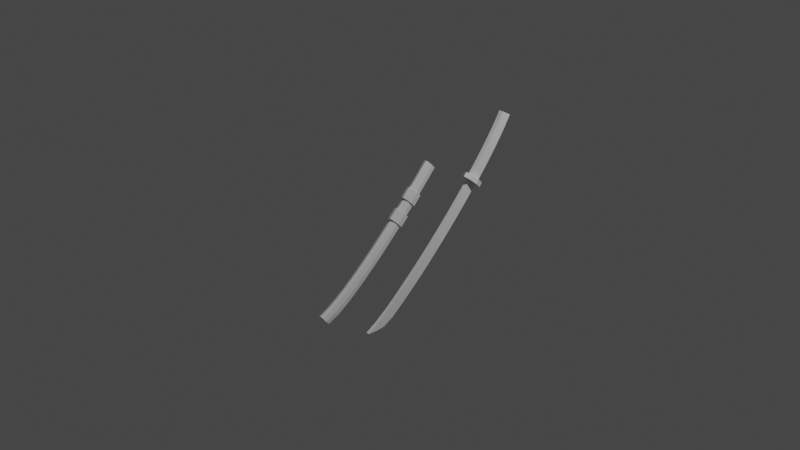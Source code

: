 # Source: SK_Ninja.blend  (saved by Blender 2.90.8; exported with 4.5.12 LTS)
import bpy
from mathutils import Matrix  # noqa: F401  (used for matrix-valued properties, if any)

bpy.ops.wm.read_factory_settings(use_empty=True)
scene = bpy.context.scene
scene.name = 'Scene'

# ---- collections
col_collection = bpy.data.collections.new('Collection'); scene.collection.children.link(col_collection)

# ---- world
world_world = bpy.data.worlds.new('World'); scene.world = world_world
world_world.use_nodes = True; world_world.node_tree.nodes.clear()
_N = world_world.node_tree.nodes; _L = world_world.node_tree.links
n0 = _N.new('ShaderNodeOutputWorld'); n0.name = 'World Output'; n0.location = (300, 300)
n1 = _N.new('ShaderNodeBackground'); n1.name = 'Background'; n1.location = (10, 300)
n1.inputs[0].default_value = (0.05088, 0.05088, 0.05088, 1.0)
_L.new(n1.outputs[0], n0.inputs[0])
n0.is_active_output = True
world_world.color = (0.05088, 0.05088, 0.05088)
world_world.use_sun_shadow = False
world_world.sun_shadow_jitter_overblur = 0.0

# ---- cameras
cam_camera = bpy.data.cameras.new('Camera')
cam_camera.clip_end = 100.0
cam_camera.ortho_scale = 7.314

# ---- lights
light_light = bpy.data.lights.new('Light', 'POINT')
light_light.transmission_factor = 0.0
light_light.energy = 1000.0
light_light.shadow_soft_size = 0.1
light_light.shadow_maximum_resolution = 0.006
light_light.use_absolute_resolution = True

# ---- meshes
me_cube_001 = bpy.data.meshes.new('Cube.001')
me_cube_001.from_pydata([(0.5599, 0.8243, 0.9053), (0.5599, 0.3784, 0.3192), (0.5599, 0.9302, 0.8464), (0.5599, 0.4664, 0.2325), (0.6056, 0.8243, 0.9053), (0.6056, 0.3784, 0.3192), (0.6056, 0.9302, 0.8464), (0.6056, 0.4664, 0.2325), (0.5827, 0.5507, 0.2194), (0.5827, 0.5178, 0.1821), (0.6359, 0.5216, 0.2451), (0.6359, 0.4887, 0.2078), (0.6579, 0.4508, 0.3076), (0.6579, 0.4179, 0.2703), (0.6359, 0.3803, 0.3698), (0.6359, 0.3474, 0.3325), (0.5827, 0.3509, 0.3957), (0.5827, 0.318, 0.3585), (0.5296, 0.3803, 0.3698), (0.5296, 0.3474, 0.3325), (0.5076, 0.4508, 0.3076), (0.5076, 0.4179, 0.2703), (0.5296, 0.5216, 0.2451), (0.5296, 0.4887, 0.2078), (0.5651, 0.3894, 0.3275), (0.5651, -0.9617, -0.889), (0.5651, 0.4733, 0.2448), (0.5651, -0.8597, -0.8938), (0.6004, 0.3894, 0.3275), (0.6004, -0.9617, -0.889), (0.6004, 0.4733, 0.2448), (0.6004, -0.8597, -0.8938), (0.5651, 0.3031, 0.2305), (0.5651, 0.2154, 0.135), (0.5651, 0.1263, 0.04075), (0.5651, 0.03597, -0.0522), (0.5651, -0.05569, -0.1439), (0.5651, -0.1486, -0.2343), (0.5651, -0.243, -0.3233), (0.5651, -0.3387, -0.411), (0.5651, -0.436, -0.4971), (0.5651, -0.5351, -0.5814), (0.5651, -0.6342, -0.6658), (0.5651, -0.7392, -0.7465), (0.5651, -0.8468, -0.8224), (0.5651, -0.7684, -0.8868), (0.5651, -0.6564, -0.826), (0.5651, -0.5524, -0.7464), (0.5651, -0.4512, -0.6642), (0.5651, -0.3521, -0.5798), (0.5651, -0.2548, -0.4937), (0.5651, -0.159, -0.4061), (0.5651, -0.06474, -0.317), (0.5651, 0.02822, -0.2266), (0.5651, 0.1199, -0.1349), (0.5651, 0.2103, -0.04199), (0.5651, 0.2993, 0.05224), (0.5651, 0.387, 0.1478), (0.6004, -0.7684, -0.8868), (0.6004, -0.6564, -0.826), (0.6004, -0.5524, -0.7464), (0.6004, -0.4512, -0.6642), (0.6004, -0.3521, -0.5798), (0.6004, -0.2548, -0.4937), (0.6004, -0.159, -0.4061), (0.6004, -0.06474, -0.317), (0.6004, 0.02822, -0.2266), (0.6004, 0.1199, -0.1349), (0.6004, 0.2103, -0.04199), (0.6004, 0.2993, 0.05224), (0.6004, 0.387, 0.1478), (0.6004, -0.8468, -0.8224), (0.6004, -0.7392, -0.7465), (0.6004, -0.6342, -0.6658), (0.6004, -0.5351, -0.5814), (0.6004, -0.436, -0.4971), (0.6004, -0.3387, -0.411), (0.6004, -0.243, -0.3233), (0.6004, -0.1486, -0.2343), (0.6004, -0.05569, -0.1439), (0.6004, 0.03597, -0.0522), (0.6004, 0.1263, 0.04075), (0.6004, 0.2154, 0.135), (0.6004, 0.3031, 0.2305), (0.5599, 0.7737, 0.8222), (0.5599, 0.7, 0.7164), (0.5599, 0.6229, 0.6139), (0.5599, 0.5433, 0.5138), (0.5599, 0.4617, 0.4157), (0.5599, 0.5496, 0.3289), (0.5599, 0.6312, 0.4271), (0.5599, 0.7108, 0.5271), (0.5599, 0.7879, 0.6296), (0.5599, 0.8617, 0.7355), (0.6056, 0.5496, 0.3289), (0.6056, 0.6312, 0.4271), (0.6056, 0.7108, 0.5271), (0.6056, 0.7879, 0.6296), (0.6056, 0.8617, 0.7355), (0.6056, 0.4617, 0.4157), (0.6056, 0.5433, 0.5138), (0.6056, 0.6229, 0.6139), (0.6056, 0.7, 0.7164), (0.6056, 0.7737, 0.8222), (4.019e-05, 0.3468, 0.08233), (4.019e-05, -0.9756, -1.027), (0.02994, 0.3382, 0.09129), (0.02994, -0.9844, -1.018), (0.03937, 0.295, 0.1347), (0.03937, -1.028, -0.9747), (0.02994, 0.2515, 0.1779), (0.02994, -1.055, -0.9326), (4.019e-05, 0.2427, 0.1866), (4.019e-05, -1.061, -0.92), (-0.02986, 0.2515, 0.1779), (-0.02986, -1.055, -0.9326), (-0.03929, 0.295, 0.1347), (-0.03929, -1.028, -0.9747), (-0.02986, 0.3382, 0.09129), (-0.02986, -0.9844, -1.018), (4.019e-05, 0.2586, -0.01099), (4.019e-05, 0.1702, -0.102), (4.019e-05, 0.08092, -0.1918), (4.019e-05, -0.008036, -0.2789), (4.019e-05, -0.0983, -0.3652), (4.019e-05, -0.1892, -0.4499), (4.019e-05, -0.2807, -0.5328), (4.019e-05, -0.3731, -0.6138), (4.019e-05, -0.4664, -0.6927), (4.019e-05, -0.5609, -0.7693), (4.019e-05, -0.6571, -0.8431), (4.019e-05, -0.7559, -0.9132), (4.019e-05, -0.8592, -0.9775), (0.02994, -0.868, -0.9687), (0.02994, -0.7647, -0.9044), (0.02994, -0.6659, -0.8343), (0.02994, -0.5697, -0.7605), (0.02994, -0.4751, -0.6839), (0.02994, -0.3819, -0.605), (0.02994, -0.2895, -0.5239), (0.02994, -0.198, -0.4411), (0.02994, -0.1071, -0.3564), (0.02994, -0.01683, -0.2701), (0.02994, 0.07217, -0.1829), (0.02994, 0.1616, -0.093), (0.02994, 0.2499, -0.002074), (0.03937, -0.9109, -0.9249), (0.03937, -0.8076, -0.8607), (0.03937, -0.7089, -0.7906), (0.03937, -0.6127, -0.7168), (0.03937, -0.5182, -0.6403), (0.03937, -0.4249, -0.5613), (0.03937, -0.3326, -0.4803), (0.03937, -0.2411, -0.3975), (0.03937, -0.1502, -0.3129), (0.03937, -0.05998, -0.2266), (0.03937, 0.02929, -0.1391), (0.03937, 0.1185, -0.04942), (0.03937, 0.2069, 0.04162), (0.02994, -0.9538, -0.8811), (0.02994, -0.8506, -0.8169), (0.02994, -0.7518, -0.7469), (0.02994, -0.6557, -0.6731), (0.02994, -0.5612, -0.5966), (0.02994, -0.4679, -0.5177), (0.02994, -0.3757, -0.4367), (0.02994, -0.2842, -0.3539), (0.02994, -0.1933, -0.2693), (0.02994, -0.1031, -0.183), (0.02994, -0.01416, -0.09595), (0.02994, 0.07506, -0.006231), (0.02994, 0.1633, 0.08464), (4.019e-05, -0.9623, -0.872), (4.019e-05, -0.8591, -0.8078), (4.019e-05, -0.7604, -0.7378), (4.019e-05, -0.6643, -0.664), (4.019e-05, -0.5698, -0.5875), (4.019e-05, -0.4766, -0.5086), (4.019e-05, -0.3843, -0.4277), (4.019e-05, -0.2928, -0.3449), (4.019e-05, -0.202, -0.2603), (4.019e-05, -0.1118, -0.1741), (4.019e-05, -0.02294, -0.08711), (4.019e-05, 0.06628, 0.002602), (4.019e-05, 0.1545, 0.09342), (-0.02986, -0.9538, -0.8811), (-0.02986, -0.8506, -0.8169), (-0.02986, -0.7518, -0.7469), (-0.02986, -0.6557, -0.6731), (-0.02986, -0.5612, -0.5966), (-0.02986, -0.4679, -0.5177), (-0.02986, -0.3757, -0.4367), (-0.02986, -0.2842, -0.3539), (-0.02986, -0.1933, -0.2693), (-0.02986, -0.1031, -0.183), (-0.02986, -0.01416, -0.09595), (-0.02986, 0.07506, -0.006231), (-0.02986, 0.1633, 0.08464), (-0.03929, -0.9109, -0.9249), (-0.03929, -0.8076, -0.8607), (-0.03929, -0.7089, -0.7906), (-0.03929, -0.6127, -0.7168), (-0.03929, -0.5182, -0.6403), (-0.03929, -0.4249, -0.5613), (-0.03929, -0.3326, -0.4803), (-0.03929, -0.2411, -0.3975), (-0.03929, -0.1502, -0.3129), (-0.03929, -0.05998, -0.2266), (-0.03929, 0.02929, -0.1391), (-0.03929, 0.1185, -0.04942), (-0.03929, 0.2069, 0.04162), (-0.02986, -0.868, -0.9687), (-0.02986, -0.7647, -0.9044), (-0.02986, -0.6659, -0.8343), (-0.02986, -0.5697, -0.7605), (-0.02986, -0.4751, -0.6839), (-0.02986, -0.3819, -0.605), (-0.02986, -0.2895, -0.5239), (-0.02986, -0.198, -0.4411), (-0.02986, -0.1071, -0.3564), (-0.02986, -0.01683, -0.2701), (-0.02986, 0.07217, -0.1829), (-0.02986, 0.1616, -0.093), (-0.02986, 0.2499, -0.002074), (4.019e-05, 0.2719, -0.02386), (4.019e-05, 0.1834, -0.1159), (4.019e-05, 0.09494, -0.205), (4.019e-05, 0.005037, -0.293), (0.03766, -0.005997, -0.2818), (0.03766, 0.0839, -0.1939), (0.03766, 0.1726, -0.1046), (0.03766, 0.2609, -0.01269), (0.04952, -0.06016, -0.2269), (0.04952, 0.02969, -0.1391), (0.04952, 0.1184, -0.04968), (0.04952, 0.2066, 0.04211), (0.03766, -0.1146, -0.1724), (0.03766, -0.0248, -0.08455), (0.03766, 0.06368, 0.004556), (0.03766, 0.152, 0.09641), (4.019e-05, -0.1257, -0.1613), (4.019e-05, -0.03582, -0.0734), (4.019e-05, 0.0526, 0.01563), (4.019e-05, 0.1409, 0.1075), (-0.03758, -0.1146, -0.1724), (-0.03758, -0.0248, -0.08455), (-0.03758, 0.06368, 0.004556), (-0.03758, 0.152, 0.09641), (-0.04944, -0.06016, -0.2269), (-0.04944, 0.02969, -0.1391), (-0.04944, 0.1184, -0.04968), (-0.04944, 0.2066, 0.04211), (-0.03758, -0.005997, -0.2818), (-0.03758, 0.0839, -0.1939), (-0.03758, 0.1726, -0.1046), (-0.03758, 0.2609, -0.01269), (4.024e-05, 0.4775, 0.2225), (0.02994, 0.4687, 0.2313), (0.03937, 0.4254, 0.2746), (0.02994, 0.3821, 0.3179), (4.023e-05, 0.3733, 0.3267), (-0.02986, 0.3821, 0.3179), (-0.03929, 0.4254, 0.2746), (-0.02986, 0.4687, 0.2313)], [], [(88, 89, 3, 1), (89, 94, 7, 3), (94, 99, 5, 7), (99, 88, 1, 5), (8, 10, 11, 9), (10, 12, 13, 11), (12, 14, 15, 13), (14, 16, 17, 15), (16, 18, 19, 17), (18, 20, 21, 19), (11, 13, 15, 17, 19, 21, 23, 9), (20, 22, 23, 21), (22, 8, 9, 23), (44, 45, 27, 25), (45, 58, 31, 27), (58, 71, 29, 31), (71, 44, 25, 29), (31, 29, 25, 27), (28, 24, 32, 83), (83, 32, 33, 82), (82, 33, 34, 81), (81, 34, 35, 80), (80, 35, 36, 79), (79, 36, 37, 78), (78, 37, 38, 77), (77, 38, 39, 76), (76, 39, 40, 75), (75, 40, 41, 74), (74, 41, 42, 73), (73, 42, 43, 72), (72, 43, 44, 71), (30, 28, 83, 70), (70, 83, 82, 69), (69, 82, 81, 68), (68, 81, 80, 67), (67, 80, 79, 66), (66, 79, 78, 65), (65, 78, 77, 64), (64, 77, 76, 63), (63, 76, 75, 62), (62, 75, 74, 61), (61, 74, 73, 60), (60, 73, 72, 59), (59, 72, 71, 58), (26, 30, 70, 57), (57, 70, 69, 56), (56, 69, 68, 55), (55, 68, 67, 54), (54, 67, 66, 53), (53, 66, 65, 52), (52, 65, 64, 51), (51, 64, 63, 50), (50, 63, 62, 49), (49, 62, 61, 48), (48, 61, 60, 47), (47, 60, 59, 46), (46, 59, 58, 45), (24, 26, 57, 32), (32, 57, 56, 33), (33, 56, 55, 34), (34, 55, 54, 35), (35, 54, 53, 36), (36, 53, 52, 37), (37, 52, 51, 38), (38, 51, 50, 39), (39, 50, 49, 40), (40, 49, 48, 41), (41, 48, 47, 42), (42, 47, 46, 43), (43, 46, 45, 44), (4, 0, 84, 103), (103, 84, 85, 102), (102, 85, 86, 101), (101, 86, 87, 100), (100, 87, 88, 99), (6, 4, 103, 98), (98, 103, 102, 97), (97, 102, 101, 96), (96, 101, 100, 95), (95, 100, 99, 94), (2, 6, 98, 93), (93, 98, 97, 92), (92, 97, 96, 91), (91, 96, 95, 90), (90, 95, 94, 89), (0, 2, 93, 84), (84, 93, 92, 85), (85, 92, 91, 86), (86, 91, 90, 87), (87, 90, 89, 88), (132, 133, 107, 105), (133, 146, 109, 107), (146, 159, 111, 109), (159, 172, 113, 111), (172, 185, 115, 113), (185, 198, 117, 115), (107, 109, 111, 113, 115, 117, 119, 105), (198, 211, 119, 117), (211, 132, 105, 119), (2, 0, 4, 6), (118, 104, 120, 223), (120, 224, 255, 223), (222, 121, 122, 221), (169, 237, 233, 156), (220, 123, 124, 219), (219, 124, 125, 218), (218, 125, 126, 217), (217, 126, 127, 216), (216, 127, 128, 215), (215, 128, 129, 214), (214, 129, 130, 213), (213, 130, 131, 212), (212, 131, 132, 211), (116, 118, 223, 210), (183, 242, 246, 196), (209, 222, 221, 208), (223, 255, 251, 210), (207, 220, 219, 206), (206, 219, 218, 205), (205, 218, 217, 204), (204, 217, 216, 203), (203, 216, 215, 202), (202, 215, 214, 201), (201, 214, 213, 200), (200, 213, 212, 199), (199, 212, 211, 198), (114, 116, 210, 197), (156, 233, 229, 143), (196, 209, 208, 195), (170, 238, 242, 183), (194, 207, 206, 193), (193, 206, 205, 192), (192, 205, 204, 191), (191, 204, 203, 190), (190, 203, 202, 189), (189, 202, 201, 188), (188, 201, 200, 187), (187, 200, 199, 186), (186, 199, 198, 185), (112, 114, 197, 184), (210, 251, 247, 197), (183, 196, 195, 182), (143, 229, 226, 122), (181, 194, 193, 180), (180, 193, 192, 179), (179, 192, 191, 178), (178, 191, 190, 177), (177, 190, 189, 176), (176, 189, 188, 175), (175, 188, 187, 174), (174, 187, 186, 173), (173, 186, 185, 172), (110, 112, 184, 171), (157, 234, 238, 170), (170, 183, 182, 169), (197, 247, 243, 184), (168, 181, 180, 167), (167, 180, 179, 166), (166, 179, 178, 165), (165, 178, 177, 164), (164, 177, 176, 163), (163, 176, 175, 162), (162, 175, 174, 161), (161, 174, 173, 160), (160, 173, 172, 159), (108, 110, 171, 158), (144, 230, 234, 157), (157, 170, 169, 156), (184, 243, 239, 171), (155, 168, 167, 154), (154, 167, 166, 153), (153, 166, 165, 152), (152, 165, 164, 151), (151, 164, 163, 150), (150, 163, 162, 149), (149, 162, 161, 148), (148, 161, 160, 147), (147, 160, 159, 146), (106, 108, 158, 145), (121, 225, 230, 144), (144, 157, 156, 143), (171, 239, 235, 158), (142, 155, 154, 141), (141, 154, 153, 140), (140, 153, 152, 139), (139, 152, 151, 138), (138, 151, 150, 137), (137, 150, 149, 136), (136, 149, 148, 135), (135, 148, 147, 134), (134, 147, 146, 133), (104, 106, 145, 120), (158, 235, 231, 145), (121, 144, 143, 122), (145, 231, 224, 120), (123, 142, 141, 124), (124, 141, 140, 125), (125, 140, 139, 126), (126, 139, 138, 127), (127, 138, 137, 128), (128, 137, 136, 129), (129, 136, 135, 130), (130, 135, 134, 131), (131, 134, 133, 132), (255, 224, 225, 254), (253, 226, 227, 252), (251, 255, 254, 250), (249, 253, 252, 248), (247, 251, 250, 246), (245, 249, 248, 244), (243, 247, 246, 242), (241, 245, 244, 240), (239, 243, 242, 238), (237, 241, 240, 236), (235, 239, 238, 234), (233, 237, 236, 232), (231, 235, 234, 230), (229, 233, 232, 228), (224, 231, 230, 225), (226, 229, 228, 227), (123, 227, 228, 142), (196, 246, 250, 209), (182, 241, 237, 169), (142, 228, 232, 155), (209, 250, 254, 222), (195, 245, 241, 182), (155, 232, 236, 168), (222, 254, 225, 121), (208, 249, 245, 195), (168, 236, 240, 181), (221, 253, 249, 208), (181, 240, 244, 194), (122, 226, 253, 221), (194, 244, 248, 207), (207, 248, 252, 220), (220, 252, 227, 123), (8, 22, 20, 18, 16, 14, 12, 10), (108, 258, 259, 110), (114, 261, 262, 116), (110, 259, 260, 112), (116, 262, 263, 118), (106, 257, 258, 108), (112, 260, 261, 114), (118, 263, 256, 104), (104, 256, 257, 106)])
_uv = me_cube_001.uv_layers.new(name='UVMap')
_uv.uv.foreach_set('vector', [0.7527, 0.2191, 0.7201, 0.2215, 0.7199, 0.2552, 0.7528, 0.253, 0.7201, 0.2215, 0.7081, 0.2214, 0.7077, 0.2551, 0.7199, 0.2552, 0.7081, 0.2214, 0.6755, 0.2184, 0.6749, 0.2524, 0.7077, 0.2551, 0.7649, 0.219, 0.7527, 0.2191, 0.7528, 0.253, 0.765, 0.253, 0.6663, 0.3434, 0.6422, 0.3432, 0.6421, 0.3614, 0.6662, 0.3616, 0.6422, 0.3432, 0.6066, 0.3429, 0.6065, 0.3612, 0.6421, 0.3614, 0.8451, 0.3446, 0.8098, 0.3444, 0.8096, 0.3626, 0.845, 0.3628, 0.8098, 0.3444, 0.7856, 0.3442, 0.7854, 0.3624, 0.8096, 0.3626, 0.7856, 0.3442, 0.7614, 0.344, 0.7612, 0.3622, 0.7854, 0.3624, 0.7614, 0.344, 0.726, 0.3438, 0.7259, 0.362, 0.7612, 0.3622, 0.7025, 0.4155, 0.738, 0.4157, 0.7698, 0.4002, 0.7795, 0.378, 0.7612, 0.3622, 0.7259, 0.362, 0.6939, 0.3775, 0.6843, 0.3996, 0.726, 0.3438, 0.6904, 0.3435, 0.6903, 0.3617, 0.7259, 0.362, 0.6904, 0.3435, 0.6663, 0.3434, 0.6662, 0.3616, 0.6903, 0.3617, 0.7355, 0.9214, 0.7154, 0.9078, 0.7175, 0.9298, 0.7264, 0.9567, 0.7154, 0.9078, 0.7076, 0.9083, 0.7079, 0.9303, 0.7175, 0.9298, 0.7076, 0.9083, 0.6888, 0.9242, 0.7029, 0.9582, 0.7079, 0.9303, 0.7449, 0.9235, 0.7355, 0.9214, 0.7264, 0.9567, 0.7357, 0.9591, 0.7079, 0.9303, 0.7093, 0.9579, 0.7189, 0.9574, 0.7175, 0.9298, 0.7574, 0.4495, 0.7474, 0.4495, 0.7473, 0.4862, 0.7573, 0.4862, 0.7573, 0.4862, 0.7473, 0.4862, 0.7473, 0.523, 0.7573, 0.523, 0.7573, 0.523, 0.7473, 0.523, 0.7474, 0.5597, 0.7574, 0.5597, 0.7574, 0.5597, 0.7474, 0.5597, 0.7474, 0.5965, 0.7574, 0.5965, 0.7574, 0.5965, 0.7474, 0.5965, 0.7473, 0.6333, 0.7573, 0.6333, 0.7573, 0.6333, 0.7473, 0.6333, 0.7471, 0.67, 0.7571, 0.67, 0.7571, 0.67, 0.7471, 0.67, 0.747, 0.7066, 0.757, 0.7067, 0.757, 0.7067, 0.747, 0.7066, 0.7468, 0.7432, 0.7568, 0.7432, 0.7568, 0.7432, 0.7468, 0.7432, 0.7466, 0.7796, 0.7565, 0.7797, 0.7565, 0.7797, 0.7466, 0.7796, 0.7462, 0.8158, 0.756, 0.816, 0.756, 0.816, 0.7462, 0.8158, 0.7449, 0.8515, 0.7546, 0.8521, 0.7546, 0.8521, 0.7449, 0.8515, 0.7423, 0.8871, 0.7517, 0.8883, 0.7517, 0.8883, 0.7423, 0.8871, 0.7355, 0.9214, 0.7449, 0.9235, 0.7042, 0.4511, 0.671, 0.4496, 0.6712, 0.4862, 0.7043, 0.4876, 0.7043, 0.4876, 0.6712, 0.4862, 0.6711, 0.5229, 0.7043, 0.5239, 0.7043, 0.5239, 0.6711, 0.5229, 0.671, 0.5596, 0.7042, 0.5602, 0.7042, 0.5602, 0.671, 0.5596, 0.6709, 0.5965, 0.7042, 0.5965, 0.7042, 0.5965, 0.6709, 0.5965, 0.671, 0.6333, 0.7042, 0.6328, 0.7042, 0.6328, 0.671, 0.6333, 0.6711, 0.67, 0.7042, 0.669, 0.7042, 0.669, 0.6711, 0.67, 0.6712, 0.7067, 0.7042, 0.7051, 0.7042, 0.7051, 0.6712, 0.7067, 0.6714, 0.7432, 0.7042, 0.7411, 0.7042, 0.7411, 0.6714, 0.7432, 0.6716, 0.7797, 0.7043, 0.7769, 0.7043, 0.7769, 0.6716, 0.7797, 0.6721, 0.8163, 0.7045, 0.8125, 0.7045, 0.8125, 0.6721, 0.8163, 0.6742, 0.8527, 0.705, 0.8473, 0.705, 0.8473, 0.6742, 0.8527, 0.678, 0.8897, 0.7061, 0.88, 0.7061, 0.88, 0.678, 0.8897, 0.6888, 0.9242, 0.7076, 0.9083, 0.7142, 0.4511, 0.7042, 0.4511, 0.7043, 0.4876, 0.7142, 0.4876, 0.7142, 0.4876, 0.7043, 0.4876, 0.7043, 0.5239, 0.7142, 0.5239, 0.7142, 0.5239, 0.7043, 0.5239, 0.7042, 0.5602, 0.7141, 0.5602, 0.7141, 0.5602, 0.7042, 0.5602, 0.7042, 0.5965, 0.7141, 0.5965, 0.7141, 0.5965, 0.7042, 0.5965, 0.7042, 0.6328, 0.7141, 0.6328, 0.7141, 0.6328, 0.7042, 0.6328, 0.7042, 0.669, 0.7141, 0.669, 0.7141, 0.669, 0.7042, 0.669, 0.7042, 0.7051, 0.714, 0.7051, 0.714, 0.7051, 0.7042, 0.7051, 0.7042, 0.7411, 0.714, 0.7411, 0.714, 0.7411, 0.7042, 0.7411, 0.7043, 0.7769, 0.714, 0.7769, 0.714, 0.7769, 0.7043, 0.7769, 0.7045, 0.8125, 0.7141, 0.8124, 0.7141, 0.8124, 0.7045, 0.8125, 0.705, 0.8473, 0.7143, 0.8471, 0.7143, 0.8471, 0.705, 0.8473, 0.7061, 0.88, 0.7146, 0.8796, 0.7146, 0.8796, 0.7061, 0.88, 0.7076, 0.9083, 0.7154, 0.9078, 0.7474, 0.4495, 0.7142, 0.4511, 0.7142, 0.4876, 0.7473, 0.4862, 0.7473, 0.4862, 0.7142, 0.4876, 0.7142, 0.5239, 0.7473, 0.523, 0.7473, 0.523, 0.7142, 0.5239, 0.7141, 0.5602, 0.7474, 0.5597, 0.7474, 0.5597, 0.7141, 0.5602, 0.7141, 0.5965, 0.7474, 0.5965, 0.7474, 0.5965, 0.7141, 0.5965, 0.7141, 0.6328, 0.7473, 0.6333, 0.7473, 0.6333, 0.7141, 0.6328, 0.7141, 0.669, 0.7471, 0.67, 0.7471, 0.67, 0.7141, 0.669, 0.714, 0.7051, 0.747, 0.7066, 0.747, 0.7066, 0.714, 0.7051, 0.714, 0.7411, 0.7468, 0.7432, 0.7468, 0.7432, 0.714, 0.7411, 0.714, 0.7769, 0.7466, 0.7796, 0.7466, 0.7796, 0.714, 0.7769, 0.7141, 0.8124, 0.7462, 0.8158, 0.7462, 0.8158, 0.7141, 0.8124, 0.7143, 0.8471, 0.7449, 0.8515, 0.7449, 0.8515, 0.7143, 0.8471, 0.7146, 0.8796, 0.7423, 0.8871, 0.7423, 0.8871, 0.7146, 0.8796, 0.7154, 0.9078, 0.7355, 0.9214, 0.765, 0.05731, 0.7529, 0.05716, 0.7526, 0.08285, 0.7647, 0.08292, 0.7647, 0.08292, 0.7526, 0.08285, 0.7526, 0.1171, 0.7647, 0.1171, 0.7647, 0.1171, 0.7526, 0.1171, 0.7527, 0.1511, 0.7648, 0.1511, 0.7648, 0.1511, 0.7527, 0.1511, 0.7527, 0.1851, 0.7649, 0.1851, 0.7649, 0.1851, 0.7527, 0.1851, 0.7527, 0.2191, 0.7649, 0.219, 0.7093, 0.0552, 0.6775, 0.05703, 0.678, 0.08253, 0.7093, 0.08892, 0.7093, 0.08892, 0.678, 0.08253, 0.6773, 0.1165, 0.709, 0.1218, 0.709, 0.1218, 0.6773, 0.1165, 0.6767, 0.1505, 0.7087, 0.1548, 0.7087, 0.1548, 0.6767, 0.1505, 0.6761, 0.1844, 0.7084, 0.188, 0.7084, 0.188, 0.6761, 0.1844, 0.6755, 0.2184, 0.7081, 0.2214, 0.7212, 0.05526, 0.7093, 0.0552, 0.7093, 0.08892, 0.721, 0.08894, 0.721, 0.08894, 0.7093, 0.08892, 0.709, 0.1218, 0.7208, 0.1219, 0.7208, 0.1219, 0.709, 0.1218, 0.7087, 0.1548, 0.7206, 0.1549, 0.7206, 0.1549, 0.7087, 0.1548, 0.7084, 0.188, 0.7204, 0.1881, 0.7204, 0.1881, 0.7084, 0.188, 0.7081, 0.2214, 0.7201, 0.2215, 0.7529, 0.05716, 0.7212, 0.05526, 0.721, 0.08894, 0.7526, 0.08285, 0.7526, 0.08285, 0.721, 0.08894, 0.7208, 0.1219, 0.7526, 0.1171, 0.7526, 0.1171, 0.7208, 0.1219, 0.7206, 0.1549, 0.7527, 0.1511, 0.7527, 0.1511, 0.7206, 0.1549, 0.7204, 0.1881, 0.7527, 0.1851, 0.7527, 0.1851, 0.7204, 0.1881, 0.7201, 0.2215, 0.7527, 0.2191, 0.3239, 0.1742, 0.3328, 0.1732, 0.3334, 0.1368, 0.3239, 0.1381, 0.3328, 0.1732, 0.3495, 0.1682, 0.3511, 0.1306, 0.3334, 0.1368, 0.3495, 0.1682, 0.367, 0.163, 0.3664, 0.1288, 0.3511, 0.1306, 0.367, 0.163, 0.3767, 0.1619, 0.3763, 0.1288, 0.3664, 0.1288, 0.271, 0.1619, 0.2807, 0.163, 0.2813, 0.1288, 0.2714, 0.1288, 0.2807, 0.163, 0.2982, 0.1682, 0.2966, 0.1306, 0.2813, 0.1288, 0.2835, 0.09259, 0.3256, 0.09941, 0.3602, 0.0932, 0.3698, 0.07272, 0.3605, 0.05209, 0.326, 0.04533, 0.2839, 0.05147, 0.2752, 0.07196, 0.2982, 0.1682, 0.3149, 0.1732, 0.3143, 0.1368, 0.2966, 0.1306, 0.3149, 0.1732, 0.3239, 0.1742, 0.3239, 0.1381, 0.3143, 0.1368, 0.7212, 0.05526, 0.7529, 0.05716, 0.7537, 0.0452, 0.722, 0.0433, 0.3329, 0.9064, 0.3226, 0.9066, 0.3226, 0.9474, 0.3329, 0.9472, 0.3242, 0.7365, 0.3242, 0.7453, 0.3378, 0.7447, 0.3405, 0.7387, 0.3341, 0.6485, 0.3238, 0.6486, 0.3238, 0.6888, 0.3341, 0.6888, 0.2492, 0.546, 0.245, 0.5519, 0.2783, 0.5462, 0.2782, 0.5417, 0.314, 0.4985, 0.3239, 0.4986, 0.3239, 0.4606, 0.314, 0.4605, 0.314, 0.4605, 0.3239, 0.4606, 0.3239, 0.4231, 0.3141, 0.423, 0.3141, 0.423, 0.3239, 0.4231, 0.3239, 0.3861, 0.3141, 0.3858, 0.3141, 0.3858, 0.3239, 0.3861, 0.3239, 0.3494, 0.3142, 0.3491, 0.3142, 0.3491, 0.3239, 0.3494, 0.3239, 0.3131, 0.3143, 0.3127, 0.3143, 0.3127, 0.3239, 0.3131, 0.3239, 0.2773, 0.3144, 0.2769, 0.3144, 0.2769, 0.3239, 0.2773, 0.3239, 0.2421, 0.3145, 0.2416, 0.3145, 0.2416, 0.3239, 0.2421, 0.3239, 0.2077, 0.3147, 0.207, 0.3147, 0.207, 0.3239, 0.2077, 0.3239, 0.1742, 0.3149, 0.1732, 0.3526, 0.9057, 0.3329, 0.9064, 0.3329, 0.9472, 0.3527, 0.9465, 0.4151, 0.7968, 0.4228, 0.7882, 0.4035, 0.7835, 0.3992, 0.7895, 0.3538, 0.6484, 0.3341, 0.6485, 0.3341, 0.6888, 0.3538, 0.6885, 0.3405, 0.7387, 0.3378, 0.7447, 0.3687, 0.7352, 0.3678, 0.7308, 0.295, 0.4981, 0.314, 0.4985, 0.314, 0.4605, 0.2952, 0.4599, 0.2952, 0.4599, 0.314, 0.4605, 0.3141, 0.423, 0.2954, 0.4222, 0.2954, 0.4222, 0.3141, 0.423, 0.3141, 0.3858, 0.2955, 0.3848, 0.2955, 0.3848, 0.3141, 0.3858, 0.3142, 0.3491, 0.2956, 0.3478, 0.2956, 0.3478, 0.3142, 0.3491, 0.3143, 0.3127, 0.2958, 0.3111, 0.2958, 0.3111, 0.3143, 0.3127, 0.3144, 0.2769, 0.2961, 0.2747, 0.2961, 0.2747, 0.3144, 0.2769, 0.3145, 0.2416, 0.2966, 0.2388, 0.2966, 0.2388, 0.3145, 0.2416, 0.3147, 0.207, 0.2973, 0.2034, 0.2973, 0.2034, 0.3147, 0.207, 0.3149, 0.1732, 0.2982, 0.1682, 0.3723, 0.9051, 0.3526, 0.9057, 0.3527, 0.9465, 0.3724, 0.946, 0.2782, 0.5417, 0.2783, 0.5462, 0.3114, 0.5523, 0.3078, 0.5464, 0.3735, 0.6484, 0.3538, 0.6484, 0.3538, 0.6885, 0.3735, 0.6885, 0.2492, 0.7895, 0.2449, 0.7835, 0.2256, 0.7882, 0.2333, 0.7968, 0.276, 0.4976, 0.295, 0.4981, 0.2952, 0.4599, 0.2763, 0.4594, 0.2763, 0.4594, 0.2952, 0.4599, 0.2954, 0.4222, 0.2765, 0.4215, 0.2765, 0.4215, 0.2954, 0.4222, 0.2955, 0.3848, 0.2767, 0.3838, 0.2767, 0.3838, 0.2955, 0.3848, 0.2956, 0.3478, 0.2769, 0.3464, 0.2769, 0.3464, 0.2956, 0.3478, 0.2958, 0.3111, 0.2772, 0.3093, 0.2772, 0.3093, 0.2958, 0.3111, 0.2961, 0.2747, 0.2777, 0.2725, 0.2777, 0.2725, 0.2961, 0.2747, 0.2966, 0.2388, 0.2783, 0.2359, 0.2783, 0.2359, 0.2966, 0.2388, 0.2973, 0.2034, 0.2794, 0.1995, 0.2794, 0.1995, 0.2973, 0.2034, 0.2982, 0.1682, 0.2807, 0.163, 0.3826, 0.905, 0.3723, 0.9051, 0.3724, 0.946, 0.3827, 0.9459, 0.3678, 0.7308, 0.3687, 0.7352, 0.4031, 0.7354, 0.3978, 0.7302, 0.3837, 0.6483, 0.3735, 0.6484, 0.3735, 0.6885, 0.3837, 0.6885, 0.3078, 0.5464, 0.3114, 0.5523, 0.3242, 0.5521, 0.3242, 0.5429, 0.2661, 0.4975, 0.276, 0.4976, 0.2763, 0.4594, 0.2664, 0.4593, 0.2664, 0.4593, 0.2763, 0.4594, 0.2765, 0.4215, 0.2666, 0.4213, 0.2666, 0.4213, 0.2765, 0.4215, 0.2767, 0.3838, 0.2668, 0.3836, 0.2668, 0.3836, 0.2767, 0.3838, 0.2769, 0.3464, 0.2671, 0.3462, 0.2671, 0.3462, 0.2769, 0.3464, 0.2772, 0.3093, 0.2674, 0.309, 0.2674, 0.309, 0.2772, 0.3093, 0.2777, 0.2725, 0.2679, 0.272, 0.2679, 0.272, 0.2777, 0.2725, 0.2783, 0.2359, 0.2686, 0.2352, 0.2686, 0.2352, 0.2783, 0.2359, 0.2794, 0.1995, 0.2697, 0.1986, 0.2697, 0.1986, 0.2794, 0.1995, 0.2807, 0.163, 0.271, 0.1619, 0.273, 0.9051, 0.2626, 0.905, 0.2625, 0.9459, 0.2728, 0.946, 0.2781, 0.7939, 0.2782, 0.7894, 0.2449, 0.7835, 0.2492, 0.7895, 0.2742, 0.6484, 0.2639, 0.6483, 0.2639, 0.6885, 0.2742, 0.6885, 0.3978, 0.7302, 0.4031, 0.7354, 0.4191, 0.7285, 0.4111, 0.7216, 0.3717, 0.4976, 0.3816, 0.4975, 0.3813, 0.4593, 0.3714, 0.4594, 0.3714, 0.4594, 0.3813, 0.4593, 0.3811, 0.4213, 0.3712, 0.4215, 0.3712, 0.4215, 0.3811, 0.4213, 0.3809, 0.3836, 0.371, 0.3838, 0.371, 0.3838, 0.3809, 0.3836, 0.3806, 0.3462, 0.3708, 0.3464, 0.3708, 0.3464, 0.3806, 0.3462, 0.3803, 0.309, 0.3705, 0.3093, 0.3705, 0.3093, 0.3803, 0.309, 0.3798, 0.272, 0.37, 0.2725, 0.37, 0.2725, 0.3798, 0.272, 0.3791, 0.2352, 0.3694, 0.2359, 0.3694, 0.2359, 0.3791, 0.2352, 0.378, 0.1986, 0.3683, 0.1995, 0.3683, 0.1995, 0.378, 0.1986, 0.3767, 0.1619, 0.367, 0.163, 0.2926, 0.9057, 0.273, 0.9051, 0.2728, 0.946, 0.2926, 0.9465, 0.3078, 0.7894, 0.3114, 0.7835, 0.2782, 0.7894, 0.2781, 0.7939, 0.2939, 0.6484, 0.2742, 0.6484, 0.2742, 0.6885, 0.2939, 0.6885, 0.2373, 0.7216, 0.2294, 0.7285, 0.2454, 0.7354, 0.2506, 0.7302, 0.3527, 0.4981, 0.3717, 0.4976, 0.3714, 0.4594, 0.3525, 0.4599, 0.3525, 0.4599, 0.3714, 0.4594, 0.3712, 0.4215, 0.3523, 0.4222, 0.3523, 0.4222, 0.3712, 0.4215, 0.371, 0.3838, 0.3522, 0.3848, 0.3522, 0.3848, 0.371, 0.3838, 0.3708, 0.3464, 0.3521, 0.3478, 0.3521, 0.3478, 0.3708, 0.3464, 0.3705, 0.3093, 0.3519, 0.3111, 0.3519, 0.3111, 0.3705, 0.3093, 0.37, 0.2725, 0.3516, 0.2747, 0.3516, 0.2747, 0.37, 0.2725, 0.3694, 0.2359, 0.3511, 0.2388, 0.3511, 0.2388, 0.3694, 0.2359, 0.3683, 0.1995, 0.3504, 0.2034, 0.3504, 0.2034, 0.3683, 0.1995, 0.367, 0.163, 0.3495, 0.1682, 0.3123, 0.9064, 0.2926, 0.9057, 0.2926, 0.9465, 0.3123, 0.9472, 0.3242, 0.793, 0.3242, 0.7838, 0.3114, 0.7835, 0.3078, 0.7894, 0.3135, 0.6485, 0.2939, 0.6484, 0.2939, 0.6885, 0.3135, 0.6888, 0.2506, 0.7302, 0.2454, 0.7354, 0.2797, 0.7352, 0.2806, 0.7308, 0.3337, 0.4985, 0.3527, 0.4981, 0.3525, 0.4599, 0.3337, 0.4605, 0.3337, 0.4605, 0.3525, 0.4599, 0.3523, 0.4222, 0.3336, 0.423, 0.3336, 0.423, 0.3523, 0.4222, 0.3522, 0.3848, 0.3336, 0.3858, 0.3336, 0.3858, 0.3522, 0.3848, 0.3521, 0.3478, 0.3335, 0.3491, 0.3335, 0.3491, 0.3521, 0.3478, 0.3519, 0.3111, 0.3334, 0.3127, 0.3334, 0.3127, 0.3519, 0.3111, 0.3516, 0.2747, 0.3333, 0.2769, 0.3333, 0.2769, 0.3516, 0.2747, 0.3511, 0.2388, 0.3332, 0.2416, 0.3332, 0.2416, 0.3511, 0.2388, 0.3504, 0.2034, 0.333, 0.207, 0.333, 0.207, 0.3504, 0.2034, 0.3495, 0.1682, 0.3328, 0.1732, 0.3226, 0.9066, 0.3123, 0.9064, 0.3123, 0.9472, 0.3226, 0.9474, 0.2806, 0.7308, 0.2797, 0.7352, 0.3106, 0.7447, 0.3079, 0.7387, 0.3238, 0.6486, 0.3135, 0.6485, 0.3135, 0.6888, 0.3238, 0.6888, 0.3079, 0.7387, 0.3106, 0.7447, 0.3242, 0.7453, 0.3242, 0.7365, 0.3239, 0.4986, 0.3337, 0.4985, 0.3337, 0.4605, 0.3239, 0.4606, 0.3239, 0.4606, 0.3337, 0.4605, 0.3336, 0.423, 0.3239, 0.4231, 0.3239, 0.4231, 0.3336, 0.423, 0.3336, 0.3858, 0.3239, 0.3861, 0.3239, 0.3861, 0.3336, 0.3858, 0.3335, 0.3491, 0.3239, 0.3494, 0.3239, 0.3494, 0.3335, 0.3491, 0.3334, 0.3127, 0.3239, 0.3131, 0.3239, 0.3131, 0.3334, 0.3127, 0.3333, 0.2769, 0.3239, 0.2773, 0.3239, 0.2773, 0.3333, 0.2769, 0.3332, 0.2416, 0.3239, 0.2421, 0.3239, 0.2421, 0.3332, 0.2416, 0.333, 0.207, 0.3239, 0.2077, 0.3239, 0.2077, 0.333, 0.207, 0.3328, 0.1732, 0.3239, 0.1742, 0.3378, 0.7447, 0.3242, 0.7453, 0.3242, 0.7838, 0.337, 0.7835, 0.337, 0.5523, 0.3242, 0.5521, 0.3242, 0.5897, 0.3376, 0.5904, 0.3687, 0.7352, 0.3378, 0.7447, 0.337, 0.7835, 0.3703, 0.7894, 0.3701, 0.5462, 0.337, 0.5523, 0.3376, 0.5904, 0.3682, 0.5997, 0.4031, 0.7354, 0.3687, 0.7352, 0.3703, 0.7894, 0.4035, 0.7835, 0.4034, 0.5519, 0.3701, 0.5462, 0.3682, 0.5997, 0.4029, 0.5995, 0.4191, 0.7285, 0.4031, 0.7354, 0.4035, 0.7835, 0.4228, 0.7882, 0.4227, 0.5472, 0.4034, 0.5519, 0.4029, 0.5995, 0.4189, 0.6063, 0.2454, 0.7354, 0.2294, 0.7285, 0.2256, 0.7882, 0.2449, 0.7835, 0.245, 0.5519, 0.2256, 0.5472, 0.2294, 0.6063, 0.2455, 0.5995, 0.2797, 0.7352, 0.2454, 0.7354, 0.2449, 0.7835, 0.2782, 0.7894, 0.2783, 0.5462, 0.245, 0.5519, 0.2455, 0.5995, 0.2801, 0.5997, 0.3106, 0.7447, 0.2797, 0.7352, 0.2782, 0.7894, 0.3114, 0.7835, 0.3114, 0.5523, 0.2783, 0.5462, 0.2801, 0.5997, 0.3108, 0.5904, 0.3242, 0.7453, 0.3106, 0.7447, 0.3114, 0.7835, 0.3242, 0.7838, 0.3242, 0.5521, 0.3114, 0.5523, 0.3108, 0.5904, 0.3242, 0.5897, 0.3242, 0.5988, 0.3242, 0.5897, 0.3108, 0.5904, 0.3079, 0.5964, 0.3992, 0.7895, 0.4035, 0.7835, 0.3703, 0.7894, 0.3703, 0.7939, 0.2333, 0.5386, 0.2256, 0.5472, 0.245, 0.5519, 0.2492, 0.546, 0.3079, 0.5964, 0.3108, 0.5904, 0.2801, 0.5997, 0.2807, 0.6042, 0.3703, 0.7939, 0.3703, 0.7894, 0.337, 0.7835, 0.3406, 0.7894, 0.3992, 0.546, 0.4034, 0.5519, 0.4227, 0.5472, 0.4151, 0.5386, 0.2807, 0.6042, 0.2801, 0.5997, 0.2455, 0.5995, 0.2505, 0.6046, 0.3406, 0.7894, 0.337, 0.7835, 0.3242, 0.7838, 0.3242, 0.793, 0.3702, 0.5417, 0.3701, 0.5462, 0.4034, 0.5519, 0.3992, 0.546, 0.2505, 0.6046, 0.2455, 0.5995, 0.2294, 0.6063, 0.237, 0.613, 0.3406, 0.5464, 0.337, 0.5523, 0.3701, 0.5462, 0.3702, 0.5417, 0.4113, 0.613, 0.4189, 0.6063, 0.4029, 0.5995, 0.3979, 0.6046, 0.3242, 0.5429, 0.3242, 0.5521, 0.337, 0.5523, 0.3406, 0.5464, 0.3979, 0.6046, 0.4029, 0.5995, 0.3682, 0.5997, 0.3677, 0.6042, 0.3677, 0.6042, 0.3682, 0.5997, 0.3376, 0.5904, 0.3405, 0.5964, 0.3405, 0.5964, 0.3376, 0.5904, 0.3242, 0.5897, 0.3242, 0.5988, 0.685, 0.3055, 0.6942, 0.3278, 0.726, 0.3438, 0.7614, 0.344, 0.7799, 0.3285, 0.7705, 0.3062, 0.7389, 0.2902, 0.7034, 0.2899, 0.2926, 0.9057, 0.2926, 0.8449, 0.2729, 0.8442, 0.273, 0.9051, 0.3723, 0.9051, 0.3723, 0.8442, 0.3526, 0.8449, 0.3526, 0.9057, 0.273, 0.9051, 0.2729, 0.8442, 0.2626, 0.8441, 0.2626, 0.905, 0.3526, 0.9057, 0.3526, 0.8449, 0.3329, 0.8456, 0.3329, 0.9064, 0.3123, 0.9064, 0.3123, 0.8456, 0.2926, 0.8449, 0.2926, 0.9057, 0.3826, 0.905, 0.3826, 0.8441, 0.3723, 0.8442, 0.3723, 0.9051, 0.3329, 0.9064, 0.3329, 0.8456, 0.3226, 0.8457, 0.3226, 0.9066, 0.3226, 0.9066, 0.3226, 0.8457, 0.3123, 0.8456, 0.3123, 0.9064])
me_cube_001.materials.append(None)
me_cube_001.use_remesh_fix_poles = True
me_cube_001.use_remesh_preserve_attributes = False
me_cube_001.use_mirror_vertex_groups = False
me_cube_001.update()
arm_armature = bpy.data.armatures.new('Armature')  # bones are not reproduced

# ---- objects
ob_light = bpy.data.objects.new('Light', light_light)
ob_camera = bpy.data.objects.new('Camera', cam_camera)
ob_cube = bpy.data.objects.new('Cube', me_cube_001)
ob_ninja_armature = bpy.data.objects.new('Ninja Armature', arm_armature)

# ---- transforms, parenting, visibility, modifiers, constraints
ob_light.location = (4.076, 1.005, 5.904)
ob_light.rotation_euler = (0.6503, 0.05522, 1.866)
ob_light.lock_rotations_4d = False
ob_light.empty_display_type = 'ARROWS'
ob_light.color = (0.0, 0.0, 0.0, 0.0)
ob_light.lineart.crease_threshold = 0.0
ob_camera.location = (7.359, -6.926, 4.958)
ob_camera.rotation_euler = (1.109, 0.0, 0.8149)
ob_camera.lock_rotations_4d = False
ob_camera.empty_display_type = 'ARROWS'
ob_camera.color = (0.0, 0.0, 0.0, 0.0)
ob_camera.display_type = 'WIRE'
ob_camera.lineart.crease_threshold = 0.0
ob_cube.parent = ob_ninja_armature
ob_cube.matrix_parent_inverse = Matrix(((1.238, 4.604e-16, -2.028e-16, -0.0004127), (4.604e-16, -0.8354, 0.9135, -0.03455), (2.028e-16, -0.9135, -0.8354, 0.1601), (-0.0, 0.0, -0.0, 1.0)))
ob_cube.location = (0.0, 0.0, 0.2024)
ob_cube.lineart.crease_threshold = 0.0
_vg = ob_cube.vertex_groups.new(name='Bone')
for _i, _w in zip([104, 105, 106, 107, 108, 109, 110, 111, 112, 113, 114, 115, 116, 117, 118, 119, 120, 121, 122, 123, 124, 125, 126, 127, 128, 129, 130, 131, 132, 133, 134, 135, 136, 137, 138, 139, 140, 141, 142, 143, 144, 145, 146, 147, 148, 149, 150, 151, 152, 153, 154, 155, 156, 157, 158, 159, 160, 161, 162, 163, 164, 165, 166, 167, 168, 169, 170, 171, 172, 173, 174, 175, 176, 177, 178, 179, 180, 181, 182, 183, 184, 185, 186, 187, 188, 189, 190, 191, 192, 193, 194, 195, 196, 197, 198, 199, 200, 201, 202, 203, 204, 205, 206, 207, 208, 209, 210, 211, 212, 213, 214, 215, 216, 217, 218, 219, 220, 221, 222, 223, 224, 225, 226, 227, 228, 229, 230, 231, 232, 233, 234, 235, 236, 237, 238, 239, 240, 241, 242, 243, 244, 245, 246, 247, 248, 249, 250, 251, 252, 253, 254, 255, 256, 257, 258, 259, 260, 261, 262, 263], [1.0, 1.0, 1.0, 1.0, 1.0, 1.0, 1.0, 1.0, 1.0, 1.0, 1.0, 1.0, 1.0, 1.0, 1.0, 1.0, 1.0, 1.0, 1.0, 1.0, 1.0, 1.0, 1.0, 1.0, 1.0, 1.0, 1.0, 1.0, 1.0, 1.0, 1.0, 1.0, 1.0, 1.0, 1.0, 1.0, 1.0, 1.0, 1.0, 1.0, 1.0, 1.0, 1.0, 1.0, 1.0, 1.0, 1.0, 1.0, 1.0, 1.0, 1.0, 1.0, 1.0, 1.0, 1.0, 1.0, 1.0, 1.0, 1.0, 1.0, 1.0, 1.0, 1.0, 1.0, 1.0, 1.0, 1.0, 1.0, 1.0, 1.0, 1.0, 1.0, 1.0, 1.0, 1.0, 1.0, 1.0, 1.0, 1.0, 1.0, 1.0, 1.0, 1.0, 1.0, 1.0, 1.0, 1.0, 1.0, 1.0, 1.0, 1.0, 1.0, 1.0, 1.0, 1.0, 1.0, 1.0, 1.0, 1.0, 1.0, 1.0, 1.0, 1.0, 1.0, 1.0, 1.0, 1.0, 1.0, 1.0, 1.0, 1.0, 1.0, 1.0, 1.0, 1.0, 1.0, 1.0, 1.0, 1.0, 1.0, 1.0, 1.0, 1.0, 1.0, 1.0, 1.0, 1.0, 1.0, 1.0, 1.0, 1.0, 1.0, 1.0, 1.0, 1.0, 1.0, 1.0, 1.0, 1.0, 1.0, 1.0, 1.0, 1.0, 1.0, 1.0, 1.0, 1.0, 1.0, 1.0, 1.0, 1.0, 0.9923, 1.0, 1.0, 1.0, 1.0, 1.0, 1.0, 1.0, 1.0]): _vg.add([_i], _w, 'REPLACE')
_vg = ob_cube.vertex_groups.new(name='Bone.001')
for _i, _w in zip([0, 1, 2, 3, 4, 5, 6, 7, 8, 9, 10, 11, 12, 13, 14, 15, 16, 17, 18, 19, 20, 21, 22, 23, 24, 25, 26, 27, 28, 29, 30, 31, 32, 33, 34, 35, 36, 37, 38, 39, 40, 41, 42, 43, 44, 45, 46, 47, 48, 49, 50, 51, 52, 53, 54, 55, 56, 57, 58, 59, 60, 61, 62, 63, 64, 65, 66, 67, 68, 69, 70, 71, 72, 73, 74, 75, 76, 77, 78, 79, 80, 81, 82, 83, 84, 85, 86, 87, 88, 89, 90, 91, 92, 93, 94, 95, 96, 97, 98, 99, 100, 101, 102, 103], [1.0, 1.0, 0.9847, 1.0, 0.9775, 1.0, 0.9789, 1.0, 1.0, 1.0, 1.0, 1.0, 1.0, 1.0, 1.0, 1.0, 1.0, 1.0, 1.0, 1.0, 1.0, 0.9928, 1.0, 1.0, 1.0, 1.0, 1.0, 1.0, 1.0, 1.0, 1.0, 1.0, 1.0, 0.9984, 0.9921, 1.0, 1.0, 1.0, 1.0, 0.9907, 1.0, 1.0, 0.9859, 1.0, 0.9913, 0.9882, 1.0, 1.0, 1.0, 1.0, 1.0, 1.0, 1.0, 1.0, 1.0, 1.0, 1.0, 0.9946, 0.9969, 1.0, 1.0, 1.0, 1.0, 1.0, 1.0, 1.0, 1.0, 1.0, 1.0, 1.0, 1.0, 0.9929, 1.0, 0.9943, 1.0, 1.0, 0.9961, 1.0, 1.0, 1.0, 1.0, 1.0, 0.9984, 1.0, 1.0, 1.0, 1.0, 1.0, 1.0, 0.9988, 1.0, 1.0, 1.0, 1.0, 0.9988, 1.0, 1.0, 1.0, 1.0, 1.0, 1.0, 1.0, 1.0, 1.0]): _vg.add([_i], _w, 'REPLACE')
_m = ob_cube.modifiers.new('Armature', 'ARMATURE')
_m.object = ob_ninja_armature
ob_ninja_armature.location = (0.0003334, 0.07664, 0.1079)
ob_ninja_armature.rotation_euler = (2.312, 1.639e-16, 3.719e-16)
ob_ninja_armature.scale = (0.8078, 0.8078, 0.8078)
ob_ninja_armature.show_in_front = True
ob_ninja_armature.lineart.crease_threshold = 0.0

# ---- collection membership
col_collection.objects.link(ob_light)
col_collection.objects.link(ob_camera)
col_collection.objects.link(ob_cube)
col_collection.objects.link(ob_ninja_armature)

# ---- scene / render settings (as saved in the file)
scene.camera = ob_camera
scene.frame_start = 1; scene.frame_end = 24; scene.frame_set(22)
scene.render.engine = 'BLENDER_EEVEE_NEXT'
scene.cycles.use_denoising = False
scene.cycles.samples = 128
scene.cycles.sampling_pattern = 'TABULATED_SOBOL'
scene.cycles.use_adaptive_sampling = False
scene.cycles.use_light_tree = False
scene.view_settings.view_transform = 'Filmic'
bpy.context.view_layer.update()
